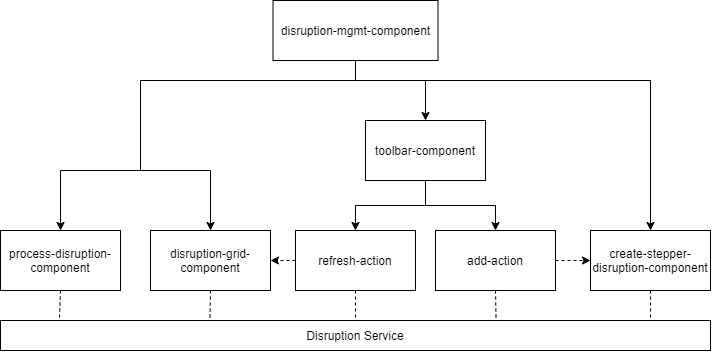

The diagram above was exported from draw.io. Its source (the exported page's mxGraphModel, read from the mxfile embedded in the PNG):
<mxGraphModel dx="1185" dy="621" grid="1" gridSize="10" guides="1" tooltips="1" connect="1" arrows="1" fold="1" page="1" pageScale="1" pageWidth="826" pageHeight="1169" background="#ffffff" math="0" shadow="0">
  <root>
    <mxCell id="0" />
    <mxCell id="1" parent="0" />
    <mxCell id="MR5WDnJ-mVWPAHlqjs2P-88" style="edgeStyle=orthogonalEdgeStyle;rounded=0;orthogonalLoop=1;jettySize=auto;html=1;exitX=0.5;exitY=1;exitDx=0;exitDy=0;endArrow=none;endFill=0;" edge="1" parent="1" source="MR5WDnJ-mVWPAHlqjs2P-91">
      <mxGeometry relative="1" as="geometry">
        <mxPoint x="180" y="310" as="targetPoint" />
        <Array as="points">
          <mxPoint x="395" y="220" />
          <mxPoint x="180" y="220" />
        </Array>
      </mxGeometry>
    </mxCell>
    <mxCell id="MR5WDnJ-mVWPAHlqjs2P-89" style="edgeStyle=orthogonalEdgeStyle;rounded=0;orthogonalLoop=1;jettySize=auto;html=1;exitX=0.5;exitY=1;exitDx=0;exitDy=0;entryX=0.5;entryY=0;entryDx=0;entryDy=0;" edge="1" parent="1" source="MR5WDnJ-mVWPAHlqjs2P-91" target="MR5WDnJ-mVWPAHlqjs2P-94">
      <mxGeometry relative="1" as="geometry">
        <Array as="points">
          <mxPoint x="395" y="220" />
          <mxPoint x="465" y="220" />
        </Array>
      </mxGeometry>
    </mxCell>
    <mxCell id="MR5WDnJ-mVWPAHlqjs2P-90" style="edgeStyle=orthogonalEdgeStyle;rounded=0;orthogonalLoop=1;jettySize=auto;html=1;exitX=0.5;exitY=1;exitDx=0;exitDy=0;entryX=0.5;entryY=0;entryDx=0;entryDy=0;" edge="1" parent="1" source="MR5WDnJ-mVWPAHlqjs2P-91" target="MR5WDnJ-mVWPAHlqjs2P-105">
      <mxGeometry relative="1" as="geometry">
        <Array as="points">
          <mxPoint x="395" y="220" />
          <mxPoint x="690" y="220" />
        </Array>
      </mxGeometry>
    </mxCell>
    <mxCell id="MR5WDnJ-mVWPAHlqjs2P-91" value="&lt;span style=&quot;white-space: normal&quot;&gt;disruption-mgmt-component&lt;/span&gt;" style="rounded=0;whiteSpace=wrap;html=1;" vertex="1" parent="1">
      <mxGeometry x="312.5" y="140" width="165" height="60" as="geometry" />
    </mxCell>
    <mxCell id="MR5WDnJ-mVWPAHlqjs2P-92" style="edgeStyle=orthogonalEdgeStyle;rounded=0;orthogonalLoop=1;jettySize=auto;html=1;exitX=0.5;exitY=1;exitDx=0;exitDy=0;entryX=0.5;entryY=0;entryDx=0;entryDy=0;" edge="1" parent="1" source="MR5WDnJ-mVWPAHlqjs2P-94" target="MR5WDnJ-mVWPAHlqjs2P-102">
      <mxGeometry relative="1" as="geometry" />
    </mxCell>
    <mxCell id="MR5WDnJ-mVWPAHlqjs2P-93" style="edgeStyle=orthogonalEdgeStyle;rounded=0;orthogonalLoop=1;jettySize=auto;html=1;exitX=0.5;exitY=1;exitDx=0;exitDy=0;entryX=0.5;entryY=0;entryDx=0;entryDy=0;" edge="1" parent="1" source="MR5WDnJ-mVWPAHlqjs2P-94" target="MR5WDnJ-mVWPAHlqjs2P-104">
      <mxGeometry relative="1" as="geometry" />
    </mxCell>
    <mxCell id="MR5WDnJ-mVWPAHlqjs2P-94" value="&lt;span style=&quot;white-space: normal&quot;&gt;toolbar-component&lt;/span&gt;" style="rounded=0;whiteSpace=wrap;html=1;" vertex="1" parent="1">
      <mxGeometry x="405" y="260" width="120" height="60" as="geometry" />
    </mxCell>
    <mxCell id="MR5WDnJ-mVWPAHlqjs2P-96" style="edgeStyle=orthogonalEdgeStyle;rounded=0;orthogonalLoop=1;jettySize=auto;html=1;exitX=0.5;exitY=1;exitDx=0;exitDy=0;entryX=0.5;entryY=0;entryDx=0;entryDy=0;" edge="1" parent="1" target="MR5WDnJ-mVWPAHlqjs2P-100">
      <mxGeometry relative="1" as="geometry">
        <mxPoint x="180" y="310" as="sourcePoint" />
      </mxGeometry>
    </mxCell>
    <mxCell id="MR5WDnJ-mVWPAHlqjs2P-97" style="edgeStyle=orthogonalEdgeStyle;rounded=0;orthogonalLoop=1;jettySize=auto;html=1;exitX=0.5;exitY=1;exitDx=0;exitDy=0;entryX=0.5;entryY=0;entryDx=0;entryDy=0;" edge="1" parent="1" target="MR5WDnJ-mVWPAHlqjs2P-98">
      <mxGeometry relative="1" as="geometry">
        <mxPoint x="180" y="310" as="sourcePoint" />
      </mxGeometry>
    </mxCell>
    <mxCell id="MR5WDnJ-mVWPAHlqjs2P-114" style="edgeStyle=none;rounded=0;orthogonalLoop=1;jettySize=auto;html=1;exitX=0.5;exitY=1;exitDx=0;exitDy=0;entryX=0.083;entryY=-0.029;entryDx=0;entryDy=0;entryPerimeter=0;dashed=1;endArrow=none;endFill=0;" edge="1" parent="1" source="MR5WDnJ-mVWPAHlqjs2P-98" target="MR5WDnJ-mVWPAHlqjs2P-106">
      <mxGeometry relative="1" as="geometry" />
    </mxCell>
    <mxCell id="MR5WDnJ-mVWPAHlqjs2P-98" value="process-disruption-component" style="rounded=0;whiteSpace=wrap;html=1;" vertex="1" parent="1">
      <mxGeometry x="40" y="370" width="120" height="60" as="geometry" />
    </mxCell>
    <mxCell id="MR5WDnJ-mVWPAHlqjs2P-116" style="edgeStyle=none;rounded=0;orthogonalLoop=1;jettySize=auto;html=1;exitX=0.5;exitY=1;exitDx=0;exitDy=0;entryX=0.295;entryY=0.01;entryDx=0;entryDy=0;entryPerimeter=0;dashed=1;endArrow=none;endFill=0;" edge="1" parent="1" source="MR5WDnJ-mVWPAHlqjs2P-100" target="MR5WDnJ-mVWPAHlqjs2P-106">
      <mxGeometry relative="1" as="geometry" />
    </mxCell>
    <mxCell id="MR5WDnJ-mVWPAHlqjs2P-100" value="disruption-grid-component" style="rounded=0;whiteSpace=wrap;html=1;" vertex="1" parent="1">
      <mxGeometry x="190" y="370" width="120" height="60" as="geometry" />
    </mxCell>
    <mxCell id="MR5WDnJ-mVWPAHlqjs2P-101" style="edgeStyle=orthogonalEdgeStyle;rounded=0;orthogonalLoop=1;jettySize=auto;html=1;exitX=1;exitY=0.5;exitDx=0;exitDy=0;entryX=0;entryY=0.5;entryDx=0;entryDy=0;dashed=1;" edge="1" parent="1" source="MR5WDnJ-mVWPAHlqjs2P-102" target="MR5WDnJ-mVWPAHlqjs2P-105">
      <mxGeometry relative="1" as="geometry" />
    </mxCell>
    <mxCell id="MR5WDnJ-mVWPAHlqjs2P-118" style="edgeStyle=none;rounded=0;orthogonalLoop=1;jettySize=auto;html=1;exitX=0.5;exitY=1;exitDx=0;exitDy=0;dashed=1;endArrow=none;endFill=0;entryX=0.698;entryY=0.01;entryDx=0;entryDy=0;entryPerimeter=0;" edge="1" parent="1" source="MR5WDnJ-mVWPAHlqjs2P-102" target="MR5WDnJ-mVWPAHlqjs2P-106">
      <mxGeometry relative="1" as="geometry">
        <mxPoint x="669" y="452" as="targetPoint" />
      </mxGeometry>
    </mxCell>
    <mxCell id="MR5WDnJ-mVWPAHlqjs2P-102" value="&lt;span style=&quot;white-space: normal&quot;&gt;add-action&lt;/span&gt;" style="rounded=0;whiteSpace=wrap;html=1;" vertex="1" parent="1">
      <mxGeometry x="475" y="370" width="120" height="60" as="geometry" />
    </mxCell>
    <mxCell id="MR5WDnJ-mVWPAHlqjs2P-103" style="edgeStyle=orthogonalEdgeStyle;rounded=0;orthogonalLoop=1;jettySize=auto;html=1;exitX=0;exitY=0.5;exitDx=0;exitDy=0;entryX=1;entryY=0.5;entryDx=0;entryDy=0;dashed=1;" edge="1" parent="1" source="MR5WDnJ-mVWPAHlqjs2P-104" target="MR5WDnJ-mVWPAHlqjs2P-100">
      <mxGeometry relative="1" as="geometry">
        <mxPoint x="275" y="410.0000000000001" as="sourcePoint" />
      </mxGeometry>
    </mxCell>
    <mxCell id="MR5WDnJ-mVWPAHlqjs2P-117" style="edgeStyle=none;rounded=0;orthogonalLoop=1;jettySize=auto;html=1;exitX=0.5;exitY=1;exitDx=0;exitDy=0;dashed=1;endArrow=none;endFill=0;entryX=0.5;entryY=0;entryDx=0;entryDy=0;" edge="1" parent="1" source="MR5WDnJ-mVWPAHlqjs2P-104" target="MR5WDnJ-mVWPAHlqjs2P-106">
      <mxGeometry relative="1" as="geometry">
        <mxPoint x="530" y="452" as="targetPoint" />
      </mxGeometry>
    </mxCell>
    <mxCell id="MR5WDnJ-mVWPAHlqjs2P-104" value="&lt;span style=&quot;white-space: normal&quot;&gt;refresh-action&lt;/span&gt;" style="rounded=0;whiteSpace=wrap;html=1;" vertex="1" parent="1">
      <mxGeometry x="335" y="370" width="120" height="60" as="geometry" />
    </mxCell>
    <mxCell id="MR5WDnJ-mVWPAHlqjs2P-119" style="edgeStyle=none;rounded=0;orthogonalLoop=1;jettySize=auto;html=1;exitX=0.5;exitY=1;exitDx=0;exitDy=0;dashed=1;endArrow=none;endFill=0;" edge="1" parent="1" source="MR5WDnJ-mVWPAHlqjs2P-105">
      <mxGeometry relative="1" as="geometry">
        <mxPoint x="690" y="459" as="targetPoint" />
      </mxGeometry>
    </mxCell>
    <mxCell id="MR5WDnJ-mVWPAHlqjs2P-105" value="&lt;span style=&quot;white-space: normal&quot;&gt;create-stepper-disruption-component&lt;/span&gt;" style="rounded=0;whiteSpace=wrap;html=1;" vertex="1" parent="1">
      <mxGeometry x="630" y="370" width="120" height="60" as="geometry" />
    </mxCell>
    <mxCell id="MR5WDnJ-mVWPAHlqjs2P-106" value="&lt;span style=&quot;white-space: normal&quot;&gt;Disruption Service&lt;/span&gt;" style="rounded=0;whiteSpace=wrap;html=1;" vertex="1" parent="1">
      <mxGeometry x="40" y="460" width="710" height="30" as="geometry" />
    </mxCell>
  </root>
</mxGraphModel>